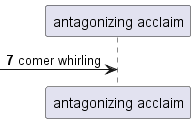

The diagram above was rendered by PlantUML. Its source (embedded in the PNG):
@startuml
participant "antagonizing acclaim" as 0
autonumber 7 9
 [-> 0: comer whirling
autonumber stop
@enduml